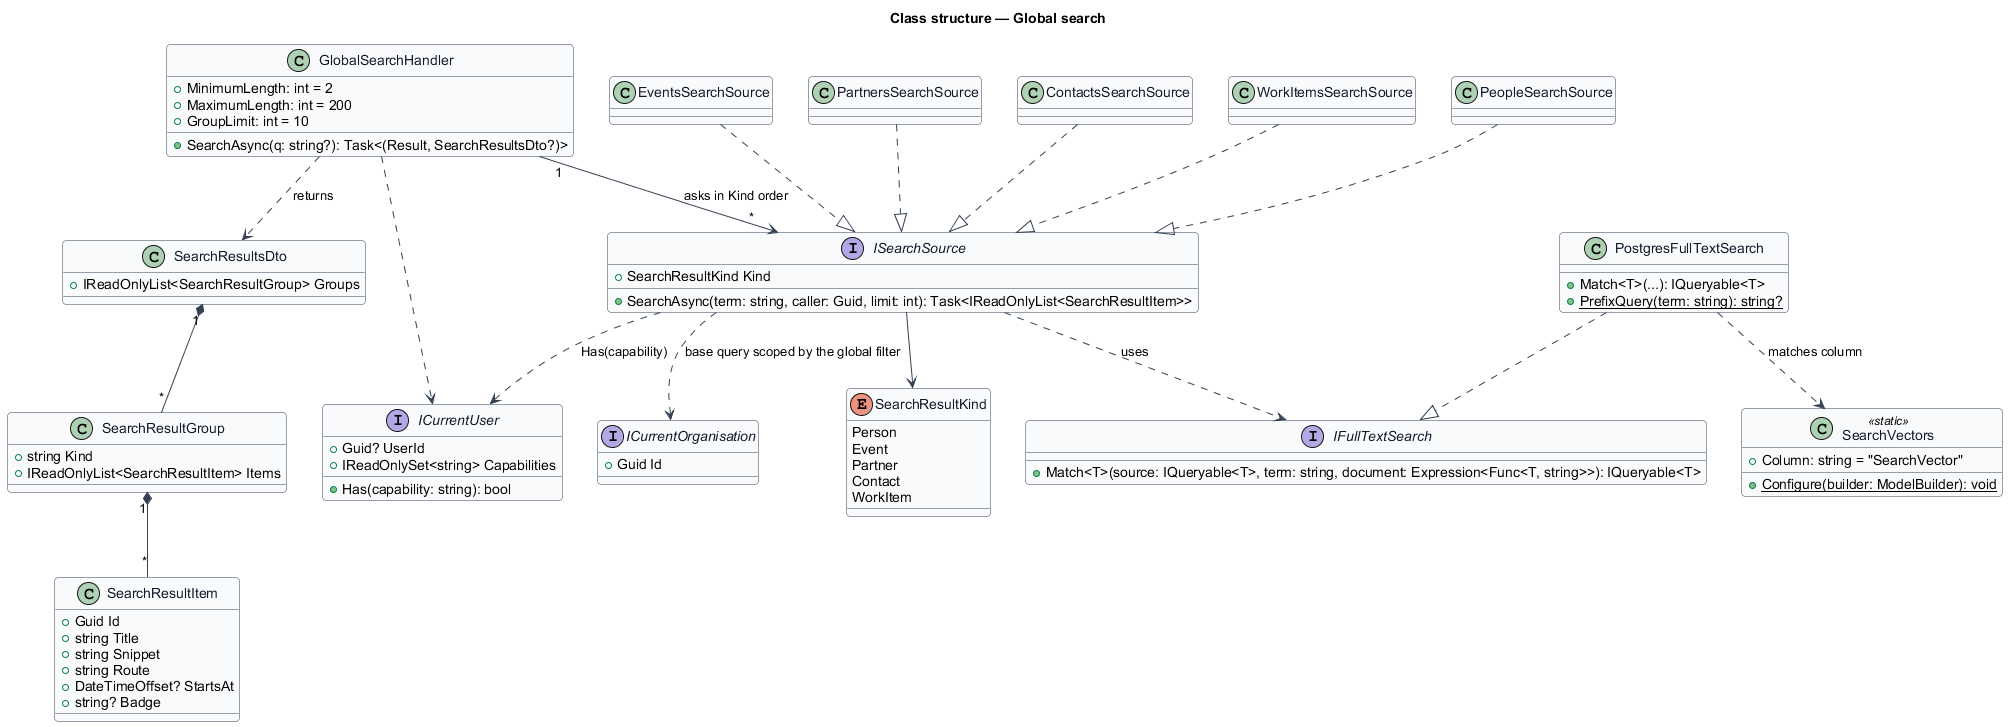

The diagram above was rendered by PlantUML. Its source (embedded in the PNG):
@startuml
skinparam backgroundColor #FFFFFF
skinparam shadowing false
skinparam roundcorner 8
skinparam defaultFontName Arial
skinparam ArrowColor #344054
skinparam class {
  BorderColor #344054
  FontColor #101828
  BackgroundColor #F9FAFB
}
title Class structure — Global search

class GlobalSearchHandler {
  +MinimumLength: int = 2
  +MaximumLength: int = 200
  +GroupLimit: int = 10
  +SearchAsync(q: string?): Task<(Result, SearchResultsDto?)>
}
interface ICurrentUser {
  +Guid? UserId
  +IReadOnlySet<string> Capabilities
  +Has(capability: string): bool
}
interface ICurrentOrganisation {
  +Guid Id
}
interface ISearchSource {
  +SearchResultKind Kind
  +SearchAsync(term: string, caller: Guid, limit: int): Task<IReadOnlyList<SearchResultItem>>
}
class PeopleSearchSource
class EventsSearchSource
class PartnersSearchSource
class ContactsSearchSource
class WorkItemsSearchSource
interface IFullTextSearch {
  +Match<T>(source: IQueryable<T>, term: string, document: Expression<Func<T, string>>): IQueryable<T>
}
class PostgresFullTextSearch {
  +Match<T>(...): IQueryable<T>
  +{static} PrefixQuery(term: string): string?
}
class SearchVectors <<static>> {
  +Column: string = "SearchVector"
  +{static} Configure(builder: ModelBuilder): void
}
enum SearchResultKind {
  Person
  Event
  Partner
  Contact
  WorkItem
}
class SearchResultsDto {
  +IReadOnlyList<SearchResultGroup> Groups
}
class SearchResultGroup {
  +string Kind
  +IReadOnlyList<SearchResultItem> Items
}
class SearchResultItem {
  +Guid Id
  +string Title
  +string Snippet
  +string Route
  +DateTimeOffset? StartsAt
  +string? Badge
}
GlobalSearchHandler ..> ICurrentUser
GlobalSearchHandler "1" --> "*" ISearchSource : asks in Kind order
GlobalSearchHandler ..> SearchResultsDto : returns
PeopleSearchSource ..|> ISearchSource
EventsSearchSource ..|> ISearchSource
PartnersSearchSource ..|> ISearchSource
ContactsSearchSource ..|> ISearchSource
WorkItemsSearchSource ..|> ISearchSource
ISearchSource --> SearchResultKind
ISearchSource ..> IFullTextSearch : uses
ISearchSource ..> ICurrentUser : Has(capability)
ISearchSource ..> ICurrentOrganisation : base query scoped by the global filter
PostgresFullTextSearch ..|> IFullTextSearch
PostgresFullTextSearch ..> SearchVectors : matches column
SearchResultsDto "1" *-- "*" SearchResultGroup
SearchResultGroup "1" *-- "*" SearchResultItem
@enduml